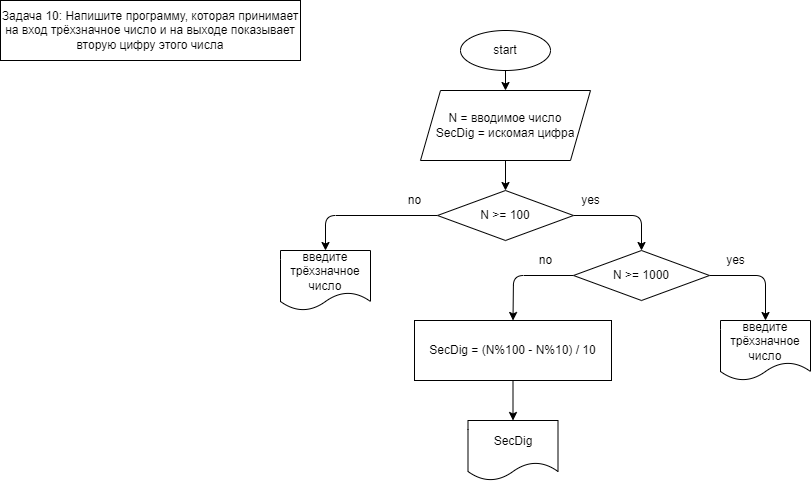

The diagram above was exported from draw.io. Its source (the exported page's mxGraphModel, read from the mxfile embedded in the PNG):
<mxGraphModel dx="644" dy="349" grid="1" gridSize="10" guides="1" tooltips="1" connect="1" arrows="1" fold="1" page="1" pageScale="1" pageWidth="827" pageHeight="1169" math="0" shadow="0">
  <root>
    <mxCell id="0" />
    <mxCell id="1" parent="0" />
    <mxCell id="21" style="edgeStyle=none;html=1;exitX=0.5;exitY=1;exitDx=0;exitDy=0;" parent="1" source="2" target="3" edge="1">
      <mxGeometry relative="1" as="geometry" />
    </mxCell>
    <mxCell id="2" value="start" style="ellipse;whiteSpace=wrap;html=1;" parent="1" vertex="1">
      <mxGeometry x="460" y="30" width="90" height="40" as="geometry" />
    </mxCell>
    <mxCell id="20" style="edgeStyle=none;html=1;exitX=0.5;exitY=1;exitDx=0;exitDy=0;entryX=0.5;entryY=0;entryDx=0;entryDy=0;" parent="1" source="3" target="6" edge="1">
      <mxGeometry relative="1" as="geometry" />
    </mxCell>
    <mxCell id="3" value="N = вводимое число&lt;br&gt;SecDig = искомая цифра" style="shape=parallelogram;perimeter=parallelogramPerimeter;whiteSpace=wrap;html=1;fixedSize=1;" parent="1" vertex="1">
      <mxGeometry x="420" y="90" width="170" height="70" as="geometry" />
    </mxCell>
    <mxCell id="4" value="Задача 10: Напишите программу, которая принимает на вход трёхзначное число и на выходе показывает вторую цифру этого числа" style="whiteSpace=wrap;html=1;" parent="1" vertex="1">
      <mxGeometry width="300" height="60" as="geometry" />
    </mxCell>
    <mxCell id="8" style="edgeStyle=none;html=1;exitX=1;exitY=0.5;exitDx=0;exitDy=0;entryX=0.5;entryY=0;entryDx=0;entryDy=0;" parent="1" source="6" target="7" edge="1">
      <mxGeometry relative="1" as="geometry">
        <mxPoint x="650" y="215" as="targetPoint" />
        <Array as="points">
          <mxPoint x="641" y="215" />
        </Array>
      </mxGeometry>
    </mxCell>
    <mxCell id="23" style="edgeStyle=none;html=1;exitX=0;exitY=0.5;exitDx=0;exitDy=0;entryX=0.5;entryY=0;entryDx=0;entryDy=0;" parent="1" source="6" target="22" edge="1">
      <mxGeometry relative="1" as="geometry">
        <Array as="points">
          <mxPoint x="325" y="215" />
        </Array>
      </mxGeometry>
    </mxCell>
    <mxCell id="6" value="N &amp;gt;= 100" style="rhombus;whiteSpace=wrap;html=1;" parent="1" vertex="1">
      <mxGeometry x="437" y="190" width="136" height="50" as="geometry" />
    </mxCell>
    <mxCell id="13" style="edgeStyle=none;html=1;exitX=1;exitY=0.5;exitDx=0;exitDy=0;entryX=0.5;entryY=0;entryDx=0;entryDy=0;" parent="1" source="7" target="11" edge="1">
      <mxGeometry relative="1" as="geometry">
        <Array as="points">
          <mxPoint x="765" y="275" />
        </Array>
      </mxGeometry>
    </mxCell>
    <mxCell id="16" style="edgeStyle=none;html=1;exitX=0;exitY=0.5;exitDx=0;exitDy=0;entryX=0.5;entryY=0;entryDx=0;entryDy=0;" parent="1" source="7" target="15" edge="1">
      <mxGeometry relative="1" as="geometry">
        <Array as="points">
          <mxPoint x="513" y="275" />
        </Array>
      </mxGeometry>
    </mxCell>
    <mxCell id="7" value="N &amp;gt;= 1000" style="rhombus;whiteSpace=wrap;html=1;" parent="1" vertex="1">
      <mxGeometry x="573" y="250" width="136" height="50" as="geometry" />
    </mxCell>
    <mxCell id="10" value="yes" style="text;html=1;align=center;verticalAlign=middle;resizable=0;points=[];autosize=1;strokeColor=none;fillColor=none;" parent="1" vertex="1">
      <mxGeometry x="575" y="190" width="30" height="20" as="geometry" />
    </mxCell>
    <mxCell id="11" value="введите трёхзначное число" style="shape=document;whiteSpace=wrap;html=1;boundedLbl=1;" parent="1" vertex="1">
      <mxGeometry x="720" y="320" width="90" height="60" as="geometry" />
    </mxCell>
    <mxCell id="14" value="yes" style="text;html=1;align=center;verticalAlign=middle;resizable=0;points=[];autosize=1;strokeColor=none;fillColor=none;" parent="1" vertex="1">
      <mxGeometry x="720" y="250" width="30" height="20" as="geometry" />
    </mxCell>
    <mxCell id="25" style="edgeStyle=none;html=1;exitX=0.5;exitY=1;exitDx=0;exitDy=0;entryX=0.5;entryY=0;entryDx=0;entryDy=0;" parent="1" source="15" target="19" edge="1">
      <mxGeometry relative="1" as="geometry" />
    </mxCell>
    <mxCell id="15" value="SecDig = (N%100 - N%10) / 10" style="rounded=0;whiteSpace=wrap;html=1;" parent="1" vertex="1">
      <mxGeometry x="414" y="320" width="197" height="60" as="geometry" />
    </mxCell>
    <mxCell id="17" value="no" style="text;html=1;align=center;verticalAlign=middle;resizable=0;points=[];autosize=1;strokeColor=none;fillColor=none;" parent="1" vertex="1">
      <mxGeometry x="530" y="250" width="30" height="20" as="geometry" />
    </mxCell>
    <mxCell id="19" value="SecDig" style="shape=document;whiteSpace=wrap;html=1;boundedLbl=1;" parent="1" vertex="1">
      <mxGeometry x="467.5" y="420" width="90" height="60" as="geometry" />
    </mxCell>
    <mxCell id="22" value="введите трёхзначное число" style="shape=document;whiteSpace=wrap;html=1;boundedLbl=1;" parent="1" vertex="1">
      <mxGeometry x="280" y="250" width="90" height="60" as="geometry" />
    </mxCell>
    <mxCell id="24" value="no" style="text;html=1;align=center;verticalAlign=middle;resizable=0;points=[];autosize=1;strokeColor=none;fillColor=none;" parent="1" vertex="1">
      <mxGeometry x="399" y="190" width="30" height="20" as="geometry" />
    </mxCell>
  </root>
</mxGraphModel>